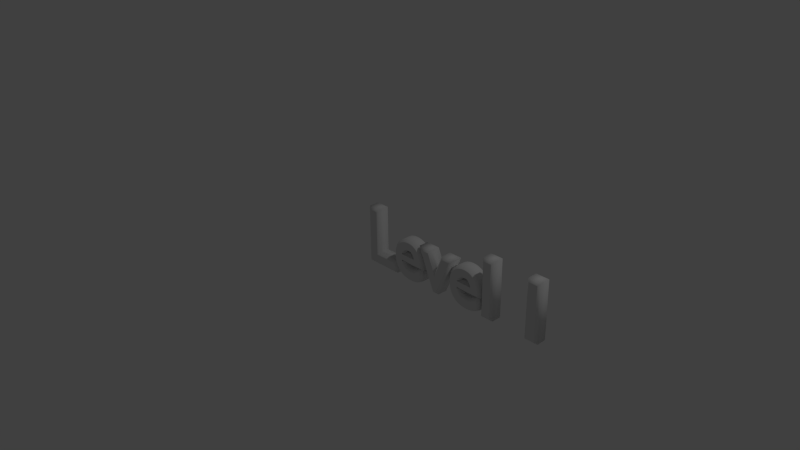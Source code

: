 # Source: Level_1.blend  (saved by Blender 2.72.0; exported with 4.5.12 LTS)
import bpy
from mathutils import Matrix  # noqa: F401  (used for matrix-valued properties, if any)

bpy.ops.wm.read_factory_settings(use_empty=True)
scene = bpy.context.scene
scene.name = 'Scene'

# ---- collections
col_collection_1 = bpy.data.collections.new('Collection 1'); scene.collection.children.link(col_collection_1)

# ---- world
world_world = bpy.data.worlds.new('World'); scene.world = world_world
world_world.color = (0.05088, 0.05088, 0.05088)
world_world.use_sun_shadow = False
world_world.sun_shadow_jitter_overblur = 0.0
world_world.cycles.sampling_method = 'MANUAL'
world_world.cycles.sample_map_resolution = 256

# ---- cameras
cam_camera = bpy.data.cameras.new('Camera')
cam_camera.clip_end = 100.0
cam_camera.lens = 35.0
cam_camera.sensor_width = 32.0
cam_camera.sensor_height = 18.0
cam_camera.ortho_scale = 7.314
cam_camera.dof.focus_distance = 0.0
cam_camera.dof.aperture_fstop = 128.0

# ---- lights
light_lamp = bpy.data.lights.new('Lamp', 'POINT')
light_lamp.transmission_factor = 0.0
light_lamp.cutoff_distance = 30.0
light_lamp.energy = 100.0
light_lamp.shadow_buffer_clip_start = 1.001
light_lamp.shadow_soft_size = 0.1
light_lamp.shadow_maximum_resolution = 0.006
light_lamp.use_absolute_resolution = True
light_lamp.cycles.use_multiple_importance_sampling = False

# ---- curves / text
txt_text = bpy.data.curves.new('Text', 'FONT')
txt_text.dimensions = '2D'
txt_text.body = 'Level 1'
txt_text.use_path_clamp = True
txt_text.bevel_resolution = 0
txt_text.offset = 0.01
txt_text.extrude = 0.065
txt_text.bevel_depth = 0.03

# ---- objects
ob_text = bpy.data.objects.new('Text', txt_text)
ob_lamp = bpy.data.objects.new('Lamp', light_lamp)
ob_camera = bpy.data.objects.new('Camera', cam_camera)

# ---- transforms, parenting, visibility, modifiers, constraints
ob_text.location = (0.0, 0.0, 0.0)
ob_text.rotation_euler = (1.571, -0.0, 0.0)
ob_text.lineart.crease_threshold = 0.0
ob_lamp.location = (4.076, 1.005, 5.904)
ob_lamp.rotation_euler = (0.6503, 0.05522, 1.866)
ob_lamp.lock_rotations_4d = False
ob_lamp.empty_display_type = 'ARROWS'
ob_lamp.color = (0.0, 0.0, 0.0, 0.0)
ob_lamp.lineart.crease_threshold = 0.0
ob_camera.location = (7.481, -6.508, 5.344)
ob_camera.rotation_euler = (1.109, 0.01082, 0.8149)
ob_camera.lock_rotations_4d = False
ob_camera.empty_display_type = 'ARROWS'
ob_camera.color = (0.0, 0.0, 0.0, 0.0)
ob_camera.display_type = 'WIRE'
ob_camera.lineart.crease_threshold = 0.0

# ---- collection membership
col_collection_1.objects.link(ob_text)
col_collection_1.objects.link(ob_lamp)
col_collection_1.objects.link(ob_camera)

# ---- scene / render settings (as saved in the file)
scene.camera = ob_camera
scene.frame_start = 1; scene.frame_end = 250; scene.frame_set(1)
scene.render.engine = 'BLENDER_EEVEE_NEXT'
scene.render.resolution_percentage = 50
scene.render.dither_intensity = 0.0
scene.cycles.use_denoising = False
scene.cycles.samples = 10
scene.cycles.sampling_pattern = 'TABULATED_SOBOL'
scene.cycles.light_sampling_threshold = 0.0
scene.cycles.use_adaptive_sampling = False
scene.cycles.use_light_tree = False
scene.cycles.blur_glossy = 0.0
scene.cycles.pixel_filter_type = 'GAUSSIAN'
scene.cycles.sample_clamp_indirect = 0.0
scene.view_settings.view_transform = 'Standard'
bpy.context.view_layer.update()
